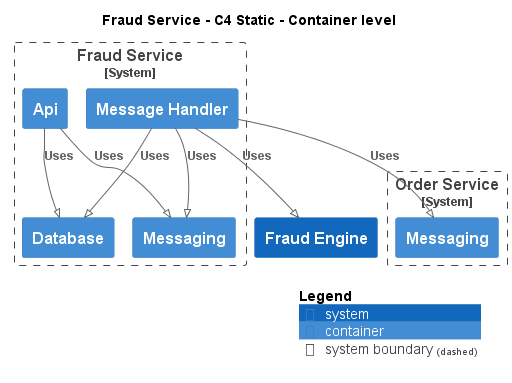

The diagram above was rendered by PlantUML. Its source (embedded in the PNG):
@startuml
!pragma layout smetana
!include ..\..\..\.c4s\C4_Container.puml

AddElementTag("c4interflow:lifecycle:new", $bgColor=green, $fontColor=#ffffff, $borderColor=green, $shadowing="False")
AddElementTag("c4interflow:lifecycle:changed", $bgColor=orange, $fontColor=#ffffff, $borderColor=orange, $shadowing="False")
AddElementTag("c4interflow:lifecycle:removed", $bgColor=red, $fontColor=#ffffff, $borderColor=red, $shadowing="False")

AddRelTag("c4interflow:lifecycle:new", $textColor=green, $lineColor=green)
AddRelTag("c4interflow:lifecycle:changed", $textColor=orange, $lineColor=orange)
AddRelTag("c4interflow:lifecycle:removed", $textColor=red, $lineColor=red)

SHOW_PERSON_PORTRAIT()
LAYOUT_TOP_DOWN()

skinparam linetype polyline

title Fraud Service - C4 Static - Container level


System_Boundary(ECommercePlatform.SoftwareSystems.FraudService, "Fraud Service") {
    Container(ECommercePlatform.SoftwareSystems.FraudService.Containers.Api, "Api", "", "")
    Container(ECommercePlatform.SoftwareSystems.FraudService.Containers.Database, "Database", "", "")
    Container(ECommercePlatform.SoftwareSystems.FraudService.Containers.Messaging, "Messaging", "", "")
    Container(ECommercePlatform.SoftwareSystems.FraudService.Containers.MessageHandler, "Message Handler", "", "")
}

System_Boundary(ECommercePlatform.SoftwareSystems.OrderService, "Order Service") {
    Container(ECommercePlatform.SoftwareSystems.OrderService.Containers.Messaging, "Messaging", "", "")
}
System(ECommercePlatform.SoftwareSystems.FraudEngine, "Fraud Engine", "")

Rel(ECommercePlatform.SoftwareSystems.FraudService.Containers.Api, ECommercePlatform.SoftwareSystems.FraudService.Containers.Database, "Uses")
Rel(ECommercePlatform.SoftwareSystems.FraudService.Containers.Api, ECommercePlatform.SoftwareSystems.FraudService.Containers.Messaging, "Uses")
Rel(ECommercePlatform.SoftwareSystems.FraudService.Containers.MessageHandler, ECommercePlatform.SoftwareSystems.OrderService.Containers.Messaging, "Uses")
Rel(ECommercePlatform.SoftwareSystems.FraudService.Containers.MessageHandler, ECommercePlatform.SoftwareSystems.FraudService.Containers.Database, "Uses")
Rel(ECommercePlatform.SoftwareSystems.FraudService.Containers.MessageHandler, ECommercePlatform.SoftwareSystems.FraudEngine, "Uses")
Rel(ECommercePlatform.SoftwareSystems.FraudService.Containers.MessageHandler, ECommercePlatform.SoftwareSystems.FraudService.Containers.Messaging, "Uses")


SHOW_LEGEND()
@enduml